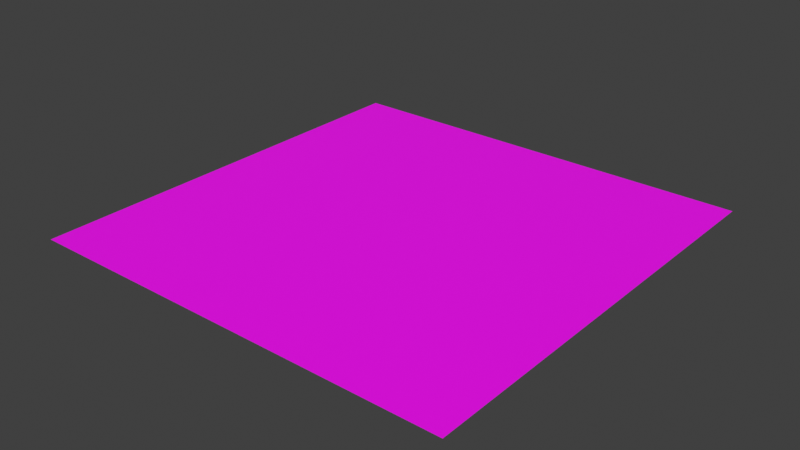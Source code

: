 # Source: textureField.blend  (saved by Blender 5.1.30; exported with 4.5.12 LTS)
import bpy
from mathutils import Matrix  # noqa: F401  (used for matrix-valued properties, if any)

bpy.ops.wm.read_factory_settings(use_empty=True)
scene = bpy.context.scene
scene.name = 'Scene'

# ---- collections
col_collection = bpy.data.collections.new('Collection'); scene.collection.children.link(col_collection)

# ---- images (referenced by path relative to the original .blend; pixels are not part of the script)
import os
ASSET_DIR = os.environ.get("B2B_ASSET_DIR", "")  # directory of the original .blend (textures are referenced by path, not embedded)
HERE = os.path.dirname(os.path.abspath(__file__))  # packed textures are extracted next to this script under _unpacked/

def load_image(name, relpath, width, height, colorspace="sRGB"):
    """Load a texture the original file referenced (path relative to the .blend, or extracted next to this script)."""
    p = next((c for c in (os.path.join(HERE, relpath), os.path.join(ASSET_DIR, relpath)) if relpath and os.path.exists(c)), "")
    if p:
        img = bpy.data.images.load(p, check_existing=True)
        img.name = name
    else:  # same state as the original file: an image datablock whose file is absent (Cycles renders it pink)
        img = bpy.data.images.new(name, width, height)
        img.source = "FILE"
        img.filepath = "//" + (relpath or name)
    img.colorspace_settings.name = colorspace
    return img
img_grass_jpeg = load_image('grass.jpeg', 'grass.jpeg', 1024, 1024, 'sRGB')

# ---- materials (node trees are filled in below, after node groups)
mat_texturemat = bpy.data.materials.new('textureMat')

# ---- material node trees
mat_texturemat.use_nodes = True; mat_texturemat.node_tree.nodes.clear()
_N = mat_texturemat.node_tree.nodes; _L = mat_texturemat.node_tree.links
n0 = _N.new('ShaderNodeBsdfPrincipled'); n0.name = 'Principled BSDF'; n0.location = (-200, 100)
n1 = _N.new('ShaderNodeOutputMaterial'); n1.name = 'Material Output'; n1.location = (200, 100)
n2 = _N.new('ShaderNodeTexImage'); n2.name = 'Image Texture'; n2.location = (-490, 80)
n2.image = img_grass_jpeg
_L.new(n0.outputs[0], n1.inputs[0])
_L.new(n2.outputs[0], n0.inputs[0])
n1.is_active_output = True

# ---- world
world_world = bpy.data.worlds.new('World'); scene.world = world_world
world_world.use_nodes = True; world_world.node_tree.nodes.clear()
_N = world_world.node_tree.nodes; _L = world_world.node_tree.links
n0 = _N.new('ShaderNodeOutputWorld'); n0.name = 'World Output'; n0.location = (200, 100)
n1 = _N.new('ShaderNodeBackground'); n1.name = 'Background'; n1.location = (-200, 100)
n1.inputs[0].default_value = (0.05088, 0.05088, 0.05088, 1.0)
_L.new(n1.outputs[0], n0.inputs[0])
n0.is_active_output = True
world_world.color = (0.05088, 0.05088, 0.05088)
world_world.sun_shadow_jitter_overblur = 0.0

# ---- meshes
me_plane = bpy.data.meshes.new('Plane')
me_plane.from_pydata([(-1.0, -1.0, 0.0), (1.0, -1.0, 0.0), (-1.0, 1.0, 0.0), (1.0, 1.0, 0.0)], [], [(3, 2, 0, 1)])
_uv = me_plane.uv_layers.new(name='UVMap')
_uv.uv.foreach_set('vector', [3.5, -2.5, 3.5, 3.5, -2.5, 3.5, -2.5, -2.5])
me_plane.materials.append(mat_texturemat)
me_plane.update()

# ---- objects
ob_plane = bpy.data.objects.new('Plane', me_plane)

# ---- transforms, parenting, visibility, modifiers, constraints
ob_plane.location = (0.0, 0.0, 0.0)

# ---- collection membership
col_collection.objects.link(ob_plane)

# ---- scene / render settings (as saved in the file)
scene.frame_start = 1; scene.frame_end = 250; scene.frame_set(1)
scene.render.engine = 'BLENDER_EEVEE_NEXT'
scene.render.bake_bias = 0.0
scene.render.bake_samples = 0
scene.cycles.sampling_pattern = 'TABULATED_SOBOL'
scene.eevee.use_volume_custom_range = False
scene.view_settings.view_transform = 'Standard'
bpy.context.view_layer.update()

# ---- added for rendering (the .blend has no active camera and no usable light): camera, sun
cam_auto = bpy.data.cameras.new('AutoCamera')
cam_auto.lens = 50.0
cam_auto.sensor_width = 36.0
cam_auto.clip_end = 1000.0
ob_auto_camera = bpy.data.objects.new('AutoCamera', cam_auto)
scene.collection.objects.link(ob_auto_camera)
ob_auto_camera.location = (2.61693, -3.14032, 2.09354)
ob_auto_camera.rotation_euler = (1.09748, -7.21219e-08, 0.694738)
scene.camera = ob_auto_camera
light_auto_sun = bpy.data.lights.new('AutoSun', 'SUN')
light_auto_sun.energy = 3.0
light_auto_sun.angle = 0.0523599
ob_auto_sun = bpy.data.objects.new('AutoSun', light_auto_sun)
scene.collection.objects.link(ob_auto_sun)
ob_auto_sun.rotation_euler = (0.872665, 0.174533, 0.523599)
bpy.context.view_layer.update()
